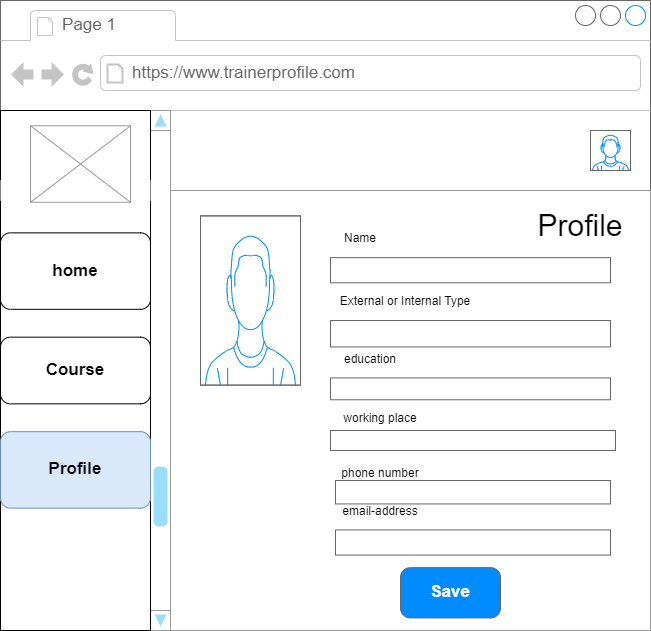

The diagram above was exported from draw.io. Its source (the exported page's mxGraphModel, read from the mxfile embedded in the PNG):
<mxGraphModel dx="880" dy="1653" grid="1" gridSize="10" guides="1" tooltips="1" connect="1" arrows="1" fold="1" page="1" pageScale="1" pageWidth="827" pageHeight="1169" math="0" shadow="0">
  <root>
    <mxCell id="0" />
    <mxCell id="1" parent="0" />
    <mxCell id="VV8koHl6ATMrz6MaRIbL-1" value="" style="strokeWidth=1;shadow=0;dashed=0;align=center;html=1;shape=mxgraph.mockup.containers.browserWindow;rSize=0;strokeColor=#666666;strokeColor2=#008cff;strokeColor3=#c4c4c4;mainText=,;recursiveResize=0;" parent="1" vertex="1">
      <mxGeometry x="30" y="-30" width="650" height="630" as="geometry" />
    </mxCell>
    <mxCell id="VV8koHl6ATMrz6MaRIbL-2" value="Page 1" style="strokeWidth=1;shadow=0;dashed=0;align=center;html=1;shape=mxgraph.mockup.containers.anchor;fontSize=17;fontColor=#666666;align=left;whiteSpace=wrap;" parent="VV8koHl6ATMrz6MaRIbL-1" vertex="1">
      <mxGeometry x="60" y="12" width="110" height="26" as="geometry" />
    </mxCell>
    <mxCell id="VV8koHl6ATMrz6MaRIbL-3" value="https://www.trainerprofile.com" style="strokeWidth=1;shadow=0;dashed=0;align=center;html=1;shape=mxgraph.mockup.containers.anchor;rSize=0;fontSize=17;fontColor=#666666;align=left;" parent="VV8koHl6ATMrz6MaRIbL-1" vertex="1">
      <mxGeometry x="130" y="60" width="250" height="26" as="geometry" />
    </mxCell>
    <mxCell id="VV8koHl6ATMrz6MaRIbL-13" value="" style="verticalLabelPosition=bottom;shadow=0;dashed=0;align=center;html=1;verticalAlign=top;strokeWidth=1;shape=mxgraph.mockup.navigation.scrollBar;strokeColor=#999999;barPos=20;fillColor2=#99ddff;strokeColor2=none;direction=north;" parent="VV8koHl6ATMrz6MaRIbL-1" vertex="1">
      <mxGeometry x="150" y="110" width="20" height="520" as="geometry" />
    </mxCell>
    <mxCell id="VV8koHl6ATMrz6MaRIbL-14" value="" style="strokeWidth=1;shadow=0;dashed=0;align=center;html=1;shape=mxgraph.mockup.forms.rrect;rSize=0;strokeColor=#999999;fillColor=#ffffff;" parent="VV8koHl6ATMrz6MaRIbL-1" vertex="1">
      <mxGeometry x="170" y="190" width="480" height="440" as="geometry" />
    </mxCell>
    <mxCell id="VV8koHl6ATMrz6MaRIbL-17" value="" style="strokeWidth=1;shadow=0;dashed=0;align=center;html=1;shape=mxgraph.mockup.forms.anchor;fontSize=17;fontColor=#666666;align=left;spacingLeft=5;resizeWidth=1;whiteSpace=wrap;" parent="VV8koHl6ATMrz6MaRIbL-14" vertex="1">
      <mxGeometry width="480.00000000000006" height="20" relative="1" as="geometry">
        <mxPoint y="50" as="offset" />
      </mxGeometry>
    </mxCell>
    <mxCell id="fs0I7f4VEciUTDGSu-gb-1" value="" style="verticalLabelPosition=bottom;shadow=0;dashed=0;align=center;html=1;verticalAlign=top;strokeWidth=1;shape=mxgraph.mockup.containers.userMale;strokeColor=#666666;strokeColor2=#008cff;" parent="VV8koHl6ATMrz6MaRIbL-14" vertex="1">
      <mxGeometry x="30" y="25.38461538461539" width="100" height="169.23076923076923" as="geometry" />
    </mxCell>
    <mxCell id="fs0I7f4VEciUTDGSu-gb-2" value="Save" style="strokeWidth=1;shadow=0;dashed=0;align=center;html=1;shape=mxgraph.mockup.buttons.button;strokeColor=#666666;fontColor=#ffffff;mainText=;buttonStyle=round;fontSize=17;fontStyle=1;fillColor=#008cff;whiteSpace=wrap;" parent="VV8koHl6ATMrz6MaRIbL-14" vertex="1">
      <mxGeometry x="230" y="377.14285714285717" width="100" height="50.28571428571429" as="geometry" />
    </mxCell>
    <mxCell id="fs0I7f4VEciUTDGSu-gb-3" value="" style="strokeWidth=1;shadow=0;dashed=0;align=center;html=1;shape=mxgraph.mockup.text.textBox;fontColor=#666666;align=left;fontSize=17;spacingLeft=4;spacingTop=-3;whiteSpace=wrap;strokeColor=#666666;mainText=" parent="VV8koHl6ATMrz6MaRIbL-14" vertex="1">
      <mxGeometry x="160" y="67.13" width="280" height="25.15" as="geometry" />
    </mxCell>
    <mxCell id="fs0I7f4VEciUTDGSu-gb-4" value="" style="strokeWidth=1;shadow=0;dashed=0;align=center;html=1;shape=mxgraph.mockup.text.textBox;fontColor=#666666;align=left;fontSize=17;spacingLeft=4;spacingTop=-3;whiteSpace=wrap;strokeColor=#666666;mainText=" parent="VV8koHl6ATMrz6MaRIbL-14" vertex="1">
      <mxGeometry x="160" y="130" width="280" height="26.47" as="geometry" />
    </mxCell>
    <mxCell id="fs0I7f4VEciUTDGSu-gb-5" value="" style="strokeWidth=1;shadow=0;dashed=0;align=center;html=1;shape=mxgraph.mockup.text.textBox;fontColor=#666666;align=left;fontSize=17;spacingLeft=4;spacingTop=-3;whiteSpace=wrap;strokeColor=#666666;mainText=" parent="VV8koHl6ATMrz6MaRIbL-14" vertex="1">
      <mxGeometry x="160" y="187.43" width="280" height="21.84" as="geometry" />
    </mxCell>
    <mxCell id="fs0I7f4VEciUTDGSu-gb-6" value="" style="strokeWidth=1;shadow=0;dashed=0;align=center;html=1;shape=mxgraph.mockup.text.textBox;fontColor=#666666;align=left;fontSize=17;spacingLeft=4;spacingTop=-3;whiteSpace=wrap;strokeColor=#666666;mainText=" parent="VV8koHl6ATMrz6MaRIbL-14" vertex="1">
      <mxGeometry x="160" y="240" width="285" height="20" as="geometry" />
    </mxCell>
    <mxCell id="fs0I7f4VEciUTDGSu-gb-7" value="" style="strokeWidth=1;shadow=0;dashed=0;align=center;html=1;shape=mxgraph.mockup.text.textBox;fontColor=#666666;align=left;fontSize=17;spacingLeft=4;spacingTop=-3;whiteSpace=wrap;strokeColor=#666666;mainText=" parent="VV8koHl6ATMrz6MaRIbL-14" vertex="1">
      <mxGeometry x="165" y="290" width="275" height="23.43" as="geometry" />
    </mxCell>
    <mxCell id="fs0I7f4VEciUTDGSu-gb-8" value="" style="strokeWidth=1;shadow=0;dashed=0;align=center;html=1;shape=mxgraph.mockup.text.textBox;fontColor=#666666;align=left;fontSize=17;spacingLeft=4;spacingTop=-3;whiteSpace=wrap;strokeColor=#666666;mainText=" parent="VV8koHl6ATMrz6MaRIbL-14" vertex="1">
      <mxGeometry x="165" y="339.42857142857144" width="275" height="25.142857142857146" as="geometry" />
    </mxCell>
    <mxCell id="fs0I7f4VEciUTDGSu-gb-9" value="Name" style="text;html=1;strokeColor=none;fillColor=none;align=center;verticalAlign=middle;whiteSpace=wrap;rounded=0;" parent="VV8koHl6ATMrz6MaRIbL-14" vertex="1">
      <mxGeometry x="160" y="29.42" width="60" height="37.714285714285715" as="geometry" />
    </mxCell>
    <mxCell id="fs0I7f4VEciUTDGSu-gb-10" value="External or Internal Type" style="text;html=1;strokeColor=none;fillColor=none;align=center;verticalAlign=middle;whiteSpace=wrap;rounded=0;" parent="VV8koHl6ATMrz6MaRIbL-14" vertex="1">
      <mxGeometry x="150" y="92.28571428571428" width="170" height="37.714285714285715" as="geometry" />
    </mxCell>
    <mxCell id="fs0I7f4VEciUTDGSu-gb-11" value="education" style="text;html=1;strokeColor=none;fillColor=none;align=center;verticalAlign=middle;whiteSpace=wrap;rounded=0;" parent="VV8koHl6ATMrz6MaRIbL-14" vertex="1">
      <mxGeometry x="170" y="149.71685714285715" width="60" height="37.714285714285715" as="geometry" />
    </mxCell>
    <mxCell id="fs0I7f4VEciUTDGSu-gb-12" value="working place" style="text;html=1;strokeColor=none;fillColor=none;align=center;verticalAlign=middle;whiteSpace=wrap;rounded=0;" parent="VV8koHl6ATMrz6MaRIbL-14" vertex="1">
      <mxGeometry x="160" y="209.2657142857143" width="100" height="37.714285714285715" as="geometry" />
    </mxCell>
    <mxCell id="fs0I7f4VEciUTDGSu-gb-13" value="phone number" style="text;html=1;strokeColor=none;fillColor=none;align=center;verticalAlign=middle;whiteSpace=wrap;rounded=0;" parent="VV8koHl6ATMrz6MaRIbL-14" vertex="1">
      <mxGeometry x="160" y="263.99857142857144" width="100" height="37.714285714285715" as="geometry" />
    </mxCell>
    <mxCell id="fs0I7f4VEciUTDGSu-gb-14" value="email-address" style="text;html=1;strokeColor=none;fillColor=none;align=center;verticalAlign=middle;whiteSpace=wrap;rounded=0;" parent="VV8koHl6ATMrz6MaRIbL-14" vertex="1">
      <mxGeometry x="160" y="301.7142857142857" width="100" height="37.714285714285715" as="geometry" />
    </mxCell>
    <mxCell id="fs0I7f4VEciUTDGSu-gb-15" value="&lt;font style=&quot;font-size: 30px;&quot;&gt;Profile&lt;/font&gt;" style="text;html=1;strokeColor=none;fillColor=none;align=center;verticalAlign=middle;whiteSpace=wrap;rounded=0;" parent="VV8koHl6ATMrz6MaRIbL-14" vertex="1">
      <mxGeometry x="380" y="20" width="60" height="30" as="geometry" />
    </mxCell>
    <mxCell id="VV8koHl6ATMrz6MaRIbL-20" value="" style="verticalLabelPosition=bottom;shadow=0;dashed=0;align=center;html=1;verticalAlign=top;strokeWidth=1;shape=mxgraph.mockup.containers.userMale;strokeColor=#666666;strokeColor2=#008cff;" parent="VV8koHl6ATMrz6MaRIbL-1" vertex="1">
      <mxGeometry x="590" y="130" width="40" height="40" as="geometry" />
    </mxCell>
    <mxCell id="VV8koHl6ATMrz6MaRIbL-4" value="" style="strokeWidth=1;shadow=0;dashed=0;align=center;html=1;shape=mxgraph.mockup.forms.rrect;rSize=0;" parent="1" vertex="1">
      <mxGeometry x="30" y="80" width="150" height="520" as="geometry" />
    </mxCell>
    <mxCell id="VV8koHl6ATMrz6MaRIbL-6" value="" style="strokeWidth=1;shadow=0;dashed=0;align=center;html=1;shape=mxgraph.mockup.forms.anchor;fontSize=17;fontColor=#666666;align=left;spacingLeft=5;resizeWidth=1;whiteSpace=wrap;" parent="VV8koHl6ATMrz6MaRIbL-4" vertex="1">
      <mxGeometry width="150" height="20" relative="1" as="geometry">
        <mxPoint y="30" as="offset" />
      </mxGeometry>
    </mxCell>
    <mxCell id="VV8koHl6ATMrz6MaRIbL-7" value="" style="strokeWidth=1;shadow=0;dashed=0;align=center;html=1;shape=mxgraph.mockup.forms.anchor;fontSize=17;fontColor=#666666;align=left;spacingLeft=5;resizeWidth=1;whiteSpace=wrap;" parent="VV8koHl6ATMrz6MaRIbL-4" vertex="1">
      <mxGeometry width="150" height="20" relative="1" as="geometry">
        <mxPoint y="50" as="offset" />
      </mxGeometry>
    </mxCell>
    <mxCell id="VV8koHl6ATMrz6MaRIbL-8" value="" style="strokeWidth=1;shadow=0;dashed=0;align=center;html=1;shape=mxgraph.mockup.forms.rrect;rSize=0;fontSize=17;fontColor=#666666;align=left;spacingLeft=5;fillColor=#ffffff;strokeColor=none;resizeWidth=1;whiteSpace=wrap;" parent="VV8koHl6ATMrz6MaRIbL-4" vertex="1">
      <mxGeometry width="150" height="20" relative="1" as="geometry">
        <mxPoint y="70" as="offset" />
      </mxGeometry>
    </mxCell>
    <mxCell id="VV8koHl6ATMrz6MaRIbL-10" value="home" style="strokeWidth=1;shadow=0;dashed=0;align=center;html=1;shape=mxgraph.mockup.buttons.button;mainText=;buttonStyle=round;fontSize=17;fontStyle=1;whiteSpace=wrap;" parent="VV8koHl6ATMrz6MaRIbL-4" vertex="1">
      <mxGeometry y="122.35294117647057" width="150" height="76.4705882352941" as="geometry" />
    </mxCell>
    <mxCell id="VV8koHl6ATMrz6MaRIbL-11" value="" style="verticalLabelPosition=bottom;shadow=0;dashed=0;align=center;html=1;verticalAlign=top;strokeWidth=1;shape=mxgraph.mockup.graphics.simpleIcon;strokeColor=#999999;" parent="VV8koHl6ATMrz6MaRIbL-4" vertex="1">
      <mxGeometry x="30" y="15.29411764705882" width="100" height="76.4705882352941" as="geometry" />
    </mxCell>
    <mxCell id="VV8koHl6ATMrz6MaRIbL-22" value="Profile" style="strokeWidth=1;shadow=0;dashed=0;align=center;html=1;shape=mxgraph.mockup.buttons.button;mainText=;buttonStyle=round;fontSize=17;fontStyle=1;whiteSpace=wrap;fillColor=#dae8fc;strokeColor=#6c8ebf;" parent="VV8koHl6ATMrz6MaRIbL-4" vertex="1">
      <mxGeometry y="321.1764705882353" width="150" height="76.4705882352941" as="geometry" />
    </mxCell>
    <mxCell id="VV8koHl6ATMrz6MaRIbL-12" value="Course" style="strokeWidth=1;shadow=0;dashed=0;align=center;html=1;shape=mxgraph.mockup.buttons.button;mainText=;buttonStyle=round;fontSize=17;fontStyle=1;whiteSpace=wrap;" parent="VV8koHl6ATMrz6MaRIbL-4" vertex="1">
      <mxGeometry y="226.66666666666666" width="150" height="66.66666666666666" as="geometry" />
    </mxCell>
  </root>
</mxGraphModel>